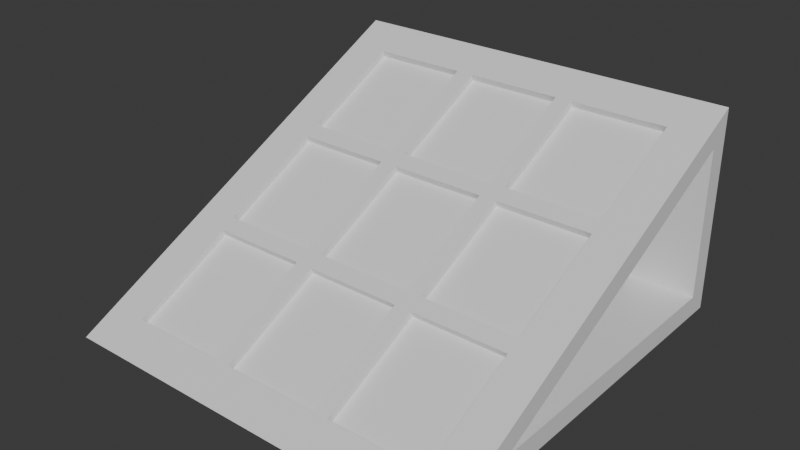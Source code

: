 # Source: solar_panel.blend  (saved by Blender 4.3.32; exported with 4.5.12 LTS)
import bpy
from mathutils import Matrix  # noqa: F401  (used for matrix-valued properties, if any)

bpy.ops.wm.read_factory_settings(use_empty=True)
scene = bpy.context.scene
scene.name = 'Scene'

# ---- collections
col_collection = bpy.data.collections.new('Collection'); scene.collection.children.link(col_collection)

# ---- materials (node trees are filled in below, after node groups)
mat_material = bpy.data.materials.new('Material')
mat_material.alpha_threshold = 0.0
mat_material.roughness = 0.5
mat_material.line_color = (0.0, 0.0, 0.0, 1.0)

# ---- material node trees
mat_material.use_nodes = True; mat_material.node_tree.nodes.clear()
_N = mat_material.node_tree.nodes; _L = mat_material.node_tree.links
n0 = _N.new('ShaderNodeOutputMaterial'); n0.name = 'Material Output'; n0.location = (300, 300)
n1 = _N.new('ShaderNodeBsdfPrincipled'); n1.name = 'Principled BSDF'; n1.location = (10, 300)
n1.inputs[3].default_value = 1.45
_L.new(n1.outputs[0], n0.inputs[0])
n0.is_active_output = True

# ---- world
world_world = bpy.data.worlds.new('World'); scene.world = world_world
world_world.use_nodes = True; world_world.node_tree.nodes.clear()
_N = world_world.node_tree.nodes; _L = world_world.node_tree.links
n0 = _N.new('ShaderNodeOutputWorld'); n0.name = 'World Output'; n0.location = (300, 300)
n1 = _N.new('ShaderNodeBackground'); n1.name = 'Background'; n1.location = (10, 300)
n1.inputs[0].default_value = (0.05088, 0.05088, 0.05088, 1.0)
_L.new(n1.outputs[0], n0.inputs[0])
n0.is_active_output = True
world_world.color = (0.05088, 0.05088, 0.05088)
world_world.sun_shadow_jitter_overblur = 0.0

# ---- meshes
me_cube = bpy.data.meshes.new('Cube')
me_cube.from_pydata([(-0.6364, -0.6484, 0.05081), (-0.6364, 0.6484, 0.6992), (-0.75, 0.675, 0.075), (0.6364, -0.6484, 0.05081), (0.6364, 0.6484, 0.6992), (0.75, 0.675, 0.075), (-0.75, -0.4323, 0.075), (0.75, -0.4323, 0.075), (-0.75, 0.675, 0.6286), (0.75, 0.675, 0.6286), (-0.75, 0.75, 0.75), (-0.75, 0.75, 0.0), (-0.75, -0.75, 0.0), (0.75, -0.75, 0.0), (0.75, 0.75, 0.0), (0.75, 0.75, 0.75), (-0.2121, -0.6484, 0.05081), (0.2121, -0.6484, 0.05081), (-0.2121, 0.6484, 0.6992), (0.2121, 0.6484, 0.6992), (-0.6364, 0.2161, 0.4831), (-0.6364, -0.2161, 0.2669), (0.6364, 0.2161, 0.4831), (0.6364, -0.2161, 0.2669), (0.2121, -0.2161, 0.2669), (-0.2121, -0.2161, 0.2669), (0.2121, 0.2161, 0.4831), (-0.2121, 0.2161, 0.4831), (-0.2427, 0.2435, 0.4968), (-0.2427, 0.621, 0.6855), (-0.6058, 0.621, 0.6855), (-0.6058, 0.2435, 0.4968), (-0.2427, -0.621, 0.0645), (-0.2427, -0.2435, 0.2532), (-0.6058, -0.2435, 0.2532), (-0.6058, -0.621, 0.0645), (-0.2427, -0.1887, 0.2806), (-0.2427, 0.1887, 0.4694), (-0.6058, 0.1887, 0.4694), (-0.6058, -0.1887, 0.2806), (0.6058, -0.621, 0.0645), (0.6058, -0.2435, 0.2532), (0.2427, -0.2435, 0.2532), (0.2427, -0.621, 0.0645), (0.1815, -0.621, 0.0645), (0.1815, -0.2435, 0.2532), (-0.1815, -0.2435, 0.2532), (-0.1815, -0.621, 0.0645), (0.6058, -0.1887, 0.2806), (0.6058, 0.1887, 0.4694), (0.2427, 0.1887, 0.4694), (0.2427, -0.1887, 0.2806), (0.1815, -0.1887, 0.2806), (0.1815, 0.1887, 0.4694), (-0.1815, 0.1887, 0.4694), (-0.1815, -0.1887, 0.2806), (0.6058, 0.2435, 0.4968), (0.6058, 0.621, 0.6855), (0.2427, 0.621, 0.6855), (0.2427, 0.2435, 0.4968), (0.1815, 0.2435, 0.4968), (0.1815, 0.621, 0.6855), (-0.1815, 0.621, 0.6855), (-0.1815, 0.2435, 0.4968), (-0.2427, 0.6337, 0.66), (-0.2427, 0.2563, 0.4713), (-0.6058, 0.2563, 0.4713), (-0.6058, 0.6337, 0.66), (-0.2427, -0.2308, 0.2278), (-0.2427, -0.6083, 0.03901), (-0.6058, -0.6083, 0.03901), (-0.6058, -0.2308, 0.2278), (-0.2427, 0.2015, 0.4439), (-0.2427, -0.176, 0.2551), (-0.6058, -0.176, 0.2551), (-0.6058, 0.2015, 0.4439), (0.6058, -0.2308, 0.2278), (0.6058, -0.6083, 0.03901), (0.2427, -0.6083, 0.03901), (0.2427, -0.2308, 0.2278), (0.1815, -0.2308, 0.2278), (0.1815, -0.6083, 0.03901), (-0.1815, -0.6083, 0.03901), (-0.1815, -0.2308, 0.2278), (0.6058, 0.2015, 0.4439), (0.6058, -0.176, 0.2551), (0.2427, -0.176, 0.2551), (0.2427, 0.2015, 0.4439), (0.1815, 0.2015, 0.4439), (0.1815, -0.176, 0.2551), (-0.1815, -0.176, 0.2551), (-0.1815, 0.2015, 0.4439), (0.6058, 0.6337, 0.66), (0.6058, 0.2563, 0.4713), (0.2427, 0.2563, 0.4713), (0.2427, 0.6337, 0.66), (0.1815, 0.6337, 0.66), (0.1815, 0.2563, 0.4713), (-0.1815, 0.2563, 0.4713), (-0.1815, 0.6337, 0.66)], [], [(11, 10, 15, 14), (6, 8, 9, 7), (13, 12, 11, 14), (8, 2, 5, 9), (52, 53, 88, 89), (3, 17, 16, 0, 12, 13), (1, 18, 19, 4, 15, 10), (0, 21, 20, 1, 10, 12), (4, 22, 23, 3, 13, 15), (2, 8, 10, 11), (6, 2, 11, 12), (8, 6, 12, 10), (5, 7, 13, 14), (9, 5, 14, 15), (7, 9, 15, 13), (2, 6, 7, 5), (45, 46, 83, 80), (47, 44, 81, 82), (38, 39, 74, 75), (58, 59, 94, 95), (44, 45, 80, 81), (37, 38, 75, 72), (57, 58, 95, 92), (39, 36, 73, 74), (27, 18, 29, 28), (18, 1, 30, 29), (1, 20, 31, 30), (20, 27, 28, 31), (16, 25, 33, 32), (25, 21, 34, 33), (21, 0, 35, 34), (0, 16, 32, 35), (25, 27, 37, 36), (27, 20, 38, 37), (20, 21, 39, 38), (21, 25, 36, 39), (3, 23, 41, 40), (23, 24, 42, 41), (24, 17, 43, 42), (17, 3, 40, 43), (17, 24, 45, 44), (24, 25, 46, 45), (25, 16, 47, 46), (16, 17, 44, 47), (23, 22, 49, 48), (22, 26, 50, 49), (26, 24, 51, 50), (24, 23, 48, 51), (24, 26, 53, 52), (26, 27, 54, 53), (27, 25, 55, 54), (25, 24, 52, 55), (22, 4, 57, 56), (4, 19, 58, 57), (19, 26, 59, 58), (26, 22, 56, 59), (26, 19, 61, 60), (19, 18, 62, 61), (18, 27, 63, 62), (27, 26, 60, 63), (65, 64, 67, 66), (69, 68, 71, 70), (73, 72, 75, 74), (77, 76, 79, 78), (81, 80, 83, 82), (85, 84, 87, 86), (89, 88, 91, 90), (93, 92, 95, 94), (97, 96, 99, 98), (32, 33, 68, 69), (46, 47, 82, 83), (55, 52, 89, 90), (35, 32, 69, 70), (53, 54, 91, 88), (33, 34, 71, 68), (60, 61, 96, 97), (40, 41, 76, 77), (54, 55, 90, 91), (34, 35, 70, 71), (63, 60, 97, 98), (43, 40, 77, 78), (61, 62, 99, 96), (41, 42, 79, 76), (48, 49, 84, 85), (62, 63, 98, 99), (28, 29, 64, 65), (42, 43, 78, 79), (51, 48, 85, 86), (31, 28, 65, 66), (49, 50, 87, 84), (29, 30, 67, 64), (56, 57, 92, 93), (36, 37, 72, 73), (50, 51, 86, 87), (30, 31, 66, 67), (59, 56, 93, 94)])
_uv = me_cube.uv_layers.new(name='UVMap')
_uv.uv.foreach_set('vector', [0.375, 0.75, 0.625, 0.75, 0.625, 1.0, 0.375, 1.0, 0.4, 0.553, 0.5845, 0.7375, 0.5845, 0.0125, 0.4, 0.197, 0.125, 0.5, 0.375, 0.5, 0.375, 0.75, 0.125, 0.75, 0.5845, 0.7375, 0.4, 0.7375, 0.4, 0.0125, 0.5845, 0.0125, 0.4685, 0.3229, 0.5315, 0.3061, 0.5315, 0.3061, 0.4685, 0.3229, 0.3919, 0.2591, 0.3919, 0.3364, 0.3919, 0.4136, 0.3919, 0.4909, 0.375, 0.5, 0.375, 0.25, 0.6081, 0.6834, 0.6081, 0.4778, 0.6081, 0.2722, 0.6081, 0.06664, 0.625, 0.0, 0.625, 0.75, 0.3919, 0.4909, 0.464, 0.5551, 0.536, 0.6192, 0.6081, 0.6834, 0.625, 0.75, 0.375, 0.5, 0.6081, 0.06664, 0.536, 0.1308, 0.464, 0.1949, 0.3919, 0.2591, 0.375, 0.25, 0.625, 0.0, 0.4, 0.7375, 0.5845, 0.7375, 0.625, 0.75, 0.375, 0.75, 0.4, 0.553, 0.4, 0.7375, 0.375, 0.75, 0.375, 0.5, 0.5845, 0.7375, 0.4, 0.553, 0.375, 0.5, 0.625, 0.75, 0.4, 0.0125, 0.4, 0.197, 0.375, 0.25, 0.375, 0.0, 0.5845, 0.0125, 0.4, 0.0125, 0.375, 0.0, 0.625, 0.0, 0.4, 0.197, 0.5845, 0.0125, 0.625, 0.0, 0.375, 0.25, 0.4, 0.7375, 0.4, 0.553, 0.4, 0.197, 0.4, 0.0125, 0.4594, 0.3244, 0.4594, 0.4256, 0.4594, 0.4256, 0.4594, 0.3244, 0.3965, 0.4088, 0.3965, 0.3412, 0.3965, 0.3412, 0.3965, 0.4088, 0.5315, 0.604, 0.4685, 0.5499, 0.4685, 0.5499, 0.5315, 0.604, 0.6035, 0.2593, 0.5406, 0.2799, 0.5406, 0.2799, 0.6035, 0.2593, 0.3965, 0.3412, 0.4594, 0.3244, 0.4594, 0.3244, 0.3965, 0.3412, 0.5315, 0.4662, 0.5315, 0.604, 0.5315, 0.604, 0.5315, 0.4662, 0.6035, 0.08497, 0.6035, 0.2593, 0.6035, 0.2593, 0.6035, 0.08497, 0.4685, 0.5499, 0.4685, 0.4456, 0.4685, 0.4456, 0.4685, 0.5499, 0.536, 0.4564, 0.6081, 0.4778, 0.6035, 0.4907, 0.5406, 0.4701, 0.6081, 0.4778, 0.6081, 0.6834, 0.6035, 0.665, 0.6035, 0.4907, 0.6081, 0.6834, 0.536, 0.6192, 0.5406, 0.611, 0.6035, 0.665, 0.536, 0.6192, 0.536, 0.4564, 0.5406, 0.4701, 0.5406, 0.611, 0.3919, 0.4136, 0.464, 0.435, 0.4594, 0.4418, 0.3965, 0.4211, 0.464, 0.435, 0.464, 0.5551, 0.4594, 0.5429, 0.4594, 0.4418, 0.464, 0.5551, 0.3919, 0.4909, 0.3965, 0.4888, 0.4594, 0.5429, 0.3919, 0.4909, 0.3919, 0.4136, 0.3965, 0.4211, 0.3965, 0.4888, 0.464, 0.435, 0.536, 0.4564, 0.5315, 0.4662, 0.4685, 0.4456, 0.536, 0.4564, 0.536, 0.6192, 0.5315, 0.604, 0.5315, 0.4662, 0.536, 0.6192, 0.464, 0.5551, 0.4685, 0.5499, 0.5315, 0.604, 0.464, 0.5551, 0.464, 0.435, 0.4685, 0.4456, 0.4685, 0.5499, 0.3919, 0.2591, 0.464, 0.1949, 0.4594, 0.2071, 0.3965, 0.2612, 0.464, 0.1949, 0.464, 0.315, 0.4594, 0.3082, 0.4594, 0.2071, 0.464, 0.315, 0.3919, 0.3364, 0.3965, 0.3289, 0.4594, 0.3082, 0.3919, 0.3364, 0.3919, 0.2591, 0.3965, 0.2612, 0.3965, 0.3289, 0.3919, 0.3364, 0.464, 0.315, 0.4594, 0.3244, 0.3965, 0.3412, 0.464, 0.315, 0.464, 0.435, 0.4594, 0.4256, 0.4594, 0.3244, 0.464, 0.435, 0.3919, 0.4136, 0.3965, 0.4088, 0.4594, 0.4256, 0.3919, 0.4136, 0.3919, 0.3364, 0.3965, 0.3412, 0.3965, 0.4088, 0.464, 0.1949, 0.536, 0.1308, 0.5315, 0.146, 0.4685, 0.2001, 0.536, 0.1308, 0.536, 0.2936, 0.5315, 0.2838, 0.5315, 0.146, 0.536, 0.2936, 0.464, 0.315, 0.4685, 0.3044, 0.5315, 0.2838, 0.464, 0.315, 0.464, 0.1949, 0.4685, 0.2001, 0.4685, 0.3044, 0.464, 0.315, 0.536, 0.2936, 0.5315, 0.3061, 0.4685, 0.3229, 0.536, 0.2936, 0.536, 0.4564, 0.5315, 0.4439, 0.5315, 0.3061, 0.536, 0.4564, 0.464, 0.435, 0.4685, 0.4271, 0.5315, 0.4439, 0.464, 0.435, 0.464, 0.315, 0.4685, 0.3229, 0.4685, 0.4271, 0.536, 0.1308, 0.6081, 0.06664, 0.6035, 0.08497, 0.5406, 0.139, 0.6081, 0.06664, 0.6081, 0.2722, 0.6035, 0.2593, 0.6035, 0.08497, 0.6081, 0.2722, 0.536, 0.2936, 0.5406, 0.2799, 0.6035, 0.2593, 0.536, 0.2936, 0.536, 0.1308, 0.5406, 0.139, 0.5406, 0.2799, 0.536, 0.2936, 0.6081, 0.2722, 0.6035, 0.2878, 0.5406, 0.3046, 0.6081, 0.2722, 0.6081, 0.4778, 0.6035, 0.4622, 0.6035, 0.2878, 0.6081, 0.4778, 0.536, 0.4564, 0.5406, 0.4454, 0.6035, 0.4622, 0.536, 0.4564, 0.536, 0.2936, 0.5406, 0.3046, 0.5406, 0.4454, 0.5406, 0.4701, 0.6035, 0.4907, 0.6035, 0.665, 0.5406, 0.611, 0.3965, 0.4211, 0.4594, 0.4418, 0.4594, 0.5429, 0.3965, 0.4888, 0.4685, 0.4456, 0.5315, 0.4662, 0.5315, 0.604, 0.4685, 0.5499, 0.3965, 0.2612, 0.4594, 0.2071, 0.4594, 0.3082, 0.3965, 0.3289, 0.3965, 0.3412, 0.4594, 0.3244, 0.4594, 0.4256, 0.3965, 0.4088, 0.4685, 0.2001, 0.5315, 0.146, 0.5315, 0.2838, 0.4685, 0.3044, 0.4685, 0.3229, 0.5315, 0.3061, 0.5315, 0.4439, 0.4685, 0.4271, 0.5406, 0.139, 0.6035, 0.08497, 0.6035, 0.2593, 0.5406, 0.2799, 0.5406, 0.3046, 0.6035, 0.2878, 0.6035, 0.4622, 0.5406, 0.4454, 0.3965, 0.4211, 0.4594, 0.4418, 0.4594, 0.4418, 0.3965, 0.4211, 0.4594, 0.4256, 0.3965, 0.4088, 0.3965, 0.4088, 0.4594, 0.4256, 0.4685, 0.4271, 0.4685, 0.3229, 0.4685, 0.3229, 0.4685, 0.4271, 0.3965, 0.4888, 0.3965, 0.4211, 0.3965, 0.4211, 0.3965, 0.4888, 0.5315, 0.3061, 0.5315, 0.4439, 0.5315, 0.4439, 0.5315, 0.3061, 0.4594, 0.4418, 0.4594, 0.5429, 0.4594, 0.5429, 0.4594, 0.4418, 0.5406, 0.3046, 0.6035, 0.2878, 0.6035, 0.2878, 0.5406, 0.3046, 0.3965, 0.2612, 0.4594, 0.2071, 0.4594, 0.2071, 0.3965, 0.2612, 0.5315, 0.4439, 0.4685, 0.4271, 0.4685, 0.4271, 0.5315, 0.4439, 0.4594, 0.5429, 0.3965, 0.4888, 0.3965, 0.4888, 0.4594, 0.5429, 0.5406, 0.4454, 0.5406, 0.3046, 0.5406, 0.3046, 0.5406, 0.4454, 0.3965, 0.3289, 0.3965, 0.2612, 0.3965, 0.2612, 0.3965, 0.3289, 0.6035, 0.2878, 0.6035, 0.4622, 0.6035, 0.4622, 0.6035, 0.2878, 0.4594, 0.2071, 0.4594, 0.3082, 0.4594, 0.3082, 0.4594, 0.2071, 0.4685, 0.2001, 0.5315, 0.146, 0.5315, 0.146, 0.4685, 0.2001, 0.6035, 0.4622, 0.5406, 0.4454, 0.5406, 0.4454, 0.6035, 0.4622, 0.5406, 0.4701, 0.6035, 0.4907, 0.6035, 0.4907, 0.5406, 0.4701, 0.4594, 0.3082, 0.3965, 0.3289, 0.3965, 0.3289, 0.4594, 0.3082, 0.4685, 0.3044, 0.4685, 0.2001, 0.4685, 0.2001, 0.4685, 0.3044, 0.5406, 0.611, 0.5406, 0.4701, 0.5406, 0.4701, 0.5406, 0.611, 0.5315, 0.146, 0.5315, 0.2838, 0.5315, 0.2838, 0.5315, 0.146, 0.6035, 0.4907, 0.6035, 0.665, 0.6035, 0.665, 0.6035, 0.4907, 0.5406, 0.139, 0.6035, 0.08497, 0.6035, 0.08497, 0.5406, 0.139, 0.4685, 0.4456, 0.5315, 0.4662, 0.5315, 0.4662, 0.4685, 0.4456, 0.5315, 0.2838, 0.4685, 0.3044, 0.4685, 0.3044, 0.5315, 0.2838, 0.6035, 0.665, 0.5406, 0.611, 0.5406, 0.611, 0.6035, 0.665, 0.5406, 0.2799, 0.5406, 0.139, 0.5406, 0.139, 0.5406, 0.2799])
me_cube.materials.append(mat_material)
me_cube.use_mirror_vertex_groups = False
me_cube.update()

# ---- objects
ob_cube = bpy.data.objects.new('Cube', me_cube)

# ---- transforms, parenting, visibility, modifiers, constraints
ob_cube.location = (0.0, 0.0, 0.0)
ob_cube.lock_rotations_4d = False
ob_cube.empty_display_type = 'ARROWS'
ob_cube.lineart.crease_threshold = 0.0

# ---- collection membership
col_collection.objects.link(ob_cube)

# ---- scene / render settings (as saved in the file)
scene.frame_start = 1; scene.frame_end = 250; scene.frame_set(1)
scene.render.engine = 'BLENDER_EEVEE_NEXT'
bpy.context.view_layer.update()

# ---- added for rendering (the .blend has no active camera and no usable light): camera, sun
cam_auto = bpy.data.cameras.new('AutoCamera')
cam_auto.lens = 50.0
cam_auto.sensor_width = 36.0
cam_auto.clip_end = 1000.0
ob_auto_camera = bpy.data.objects.new('AutoCamera', cam_auto)
scene.collection.objects.link(ob_auto_camera)
ob_auto_camera.location = (2.08176, -2.49811, 2.0404)
ob_auto_camera.rotation_euler = (1.09748, -7.21219e-08, 0.694738)
scene.camera = ob_auto_camera
light_auto_sun = bpy.data.lights.new('AutoSun', 'SUN')
light_auto_sun.energy = 3.0
light_auto_sun.angle = 0.0523599
ob_auto_sun = bpy.data.objects.new('AutoSun', light_auto_sun)
scene.collection.objects.link(ob_auto_sun)
ob_auto_sun.rotation_euler = (0.872665, 0.174533, 0.523599)
bpy.context.view_layer.update()
